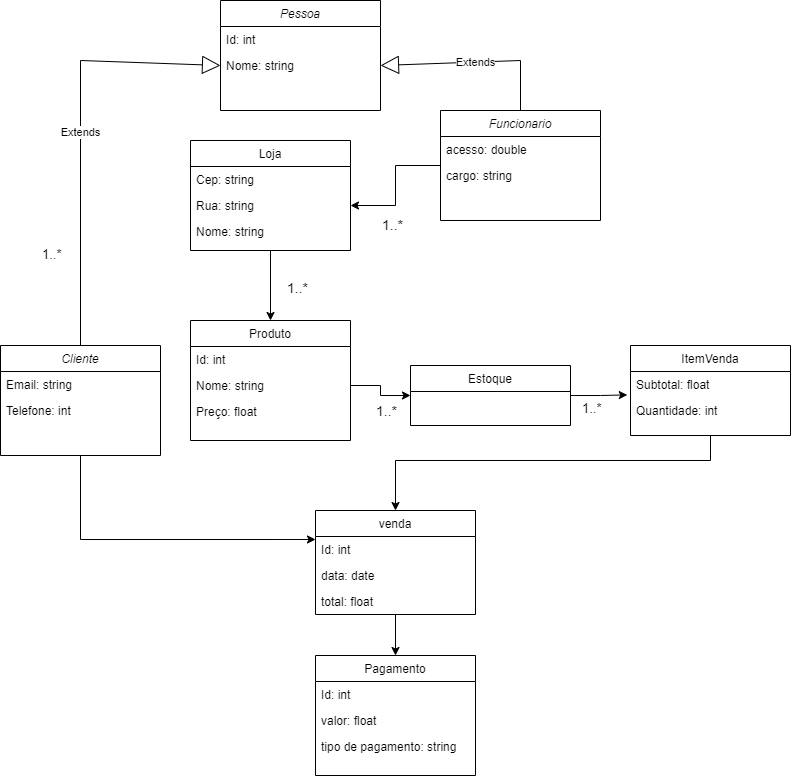

The diagram above was exported from draw.io. Its source (the exported page's mxGraphModel, read from the mxfile embedded in the PNG):
<mxGraphModel dx="1452" dy="1814" grid="1" gridSize="10" guides="1" tooltips="1" connect="1" arrows="1" fold="1" page="1" pageScale="1" pageWidth="827" pageHeight="1169" math="0" shadow="0">
  <root>
    <mxCell id="WIyWlLk6GJQsqaUBKTNV-0" />
    <mxCell id="WIyWlLk6GJQsqaUBKTNV-1" parent="WIyWlLk6GJQsqaUBKTNV-0" />
    <mxCell id="9zy1p3pNSzjEHMgTpus_-23" style="edgeStyle=orthogonalEdgeStyle;rounded=0;orthogonalLoop=1;jettySize=auto;html=1;entryX=0;entryY=0.115;entryDx=0;entryDy=0;entryPerimeter=0;" parent="WIyWlLk6GJQsqaUBKTNV-1" source="zkfFHV4jXpPFQw0GAbJ--0" target="zkfFHV4jXpPFQw0GAbJ--18" edge="1">
      <mxGeometry relative="1" as="geometry">
        <mxPoint x="120" y="50" as="targetPoint" />
      </mxGeometry>
    </mxCell>
    <mxCell id="zkfFHV4jXpPFQw0GAbJ--0" value="Cliente" style="swimlane;fontStyle=2;align=center;verticalAlign=top;childLayout=stackLayout;horizontal=1;startSize=26;horizontalStack=0;resizeParent=1;resizeLast=0;collapsible=1;marginBottom=0;rounded=0;shadow=0;strokeWidth=1;" parent="WIyWlLk6GJQsqaUBKTNV-1" vertex="1">
      <mxGeometry x="40" y="215" width="160" height="110" as="geometry">
        <mxRectangle x="230" y="140" width="160" height="26" as="alternateBounds" />
      </mxGeometry>
    </mxCell>
    <mxCell id="9zy1p3pNSzjEHMgTpus_-17" value="Email: string" style="text;align=left;verticalAlign=top;spacingLeft=4;spacingRight=4;overflow=hidden;rotatable=0;points=[[0,0.5],[1,0.5]];portConstraint=eastwest;rounded=0;shadow=0;html=0;" parent="zkfFHV4jXpPFQw0GAbJ--0" vertex="1">
      <mxGeometry y="26" width="160" height="26" as="geometry" />
    </mxCell>
    <mxCell id="9zy1p3pNSzjEHMgTpus_-18" value="Telefone: int" style="text;align=left;verticalAlign=top;spacingLeft=4;spacingRight=4;overflow=hidden;rotatable=0;points=[[0,0.5],[1,0.5]];portConstraint=eastwest;rounded=0;shadow=0;html=0;" parent="zkfFHV4jXpPFQw0GAbJ--0" vertex="1">
      <mxGeometry y="52" width="160" height="26" as="geometry" />
    </mxCell>
    <mxCell id="VPZMxJhw2_O5PK_niBx0-107" style="edgeStyle=orthogonalEdgeStyle;rounded=0;orthogonalLoop=1;jettySize=auto;html=1;entryX=0.5;entryY=0;entryDx=0;entryDy=0;" parent="WIyWlLk6GJQsqaUBKTNV-1" source="zkfFHV4jXpPFQw0GAbJ--6" target="zkfFHV4jXpPFQw0GAbJ--17" edge="1">
      <mxGeometry relative="1" as="geometry">
        <Array as="points">
          <mxPoint x="750" y="330" />
          <mxPoint x="435" y="330" />
        </Array>
      </mxGeometry>
    </mxCell>
    <mxCell id="zkfFHV4jXpPFQw0GAbJ--6" value="ItemVenda" style="swimlane;fontStyle=0;align=center;verticalAlign=top;childLayout=stackLayout;horizontal=1;startSize=26;horizontalStack=0;resizeParent=1;resizeLast=0;collapsible=1;marginBottom=0;rounded=0;shadow=0;strokeWidth=1;" parent="WIyWlLk6GJQsqaUBKTNV-1" vertex="1">
      <mxGeometry x="670" y="215" width="160" height="90" as="geometry">
        <mxRectangle x="130" y="380" width="160" height="26" as="alternateBounds" />
      </mxGeometry>
    </mxCell>
    <mxCell id="zkfFHV4jXpPFQw0GAbJ--8" value="Subtotal: float" style="text;align=left;verticalAlign=top;spacingLeft=4;spacingRight=4;overflow=hidden;rotatable=0;points=[[0,0.5],[1,0.5]];portConstraint=eastwest;rounded=0;shadow=0;html=0;" parent="zkfFHV4jXpPFQw0GAbJ--6" vertex="1">
      <mxGeometry y="26" width="160" height="26" as="geometry" />
    </mxCell>
    <mxCell id="zkfFHV4jXpPFQw0GAbJ--7" value="Quantidade: int" style="text;align=left;verticalAlign=top;spacingLeft=4;spacingRight=4;overflow=hidden;rotatable=0;points=[[0,0.5],[1,0.5]];portConstraint=eastwest;" parent="zkfFHV4jXpPFQw0GAbJ--6" vertex="1">
      <mxGeometry y="52" width="160" height="26" as="geometry" />
    </mxCell>
    <mxCell id="VPZMxJhw2_O5PK_niBx0-91" style="edgeStyle=orthogonalEdgeStyle;rounded=0;orthogonalLoop=1;jettySize=auto;html=1;exitX=0.5;exitY=1;exitDx=0;exitDy=0;entryX=0.5;entryY=0;entryDx=0;entryDy=0;" parent="WIyWlLk6GJQsqaUBKTNV-1" source="zkfFHV4jXpPFQw0GAbJ--13" target="VPZMxJhw2_O5PK_niBx0-0" edge="1">
      <mxGeometry relative="1" as="geometry" />
    </mxCell>
    <mxCell id="zkfFHV4jXpPFQw0GAbJ--13" value="Loja" style="swimlane;fontStyle=0;align=center;verticalAlign=top;childLayout=stackLayout;horizontal=1;startSize=26;horizontalStack=0;resizeParent=1;resizeLast=0;collapsible=1;marginBottom=0;rounded=0;shadow=0;strokeWidth=1;" parent="WIyWlLk6GJQsqaUBKTNV-1" vertex="1">
      <mxGeometry x="230" y="10" width="160" height="110" as="geometry">
        <mxRectangle x="340" y="380" width="170" height="26" as="alternateBounds" />
      </mxGeometry>
    </mxCell>
    <mxCell id="zkfFHV4jXpPFQw0GAbJ--14" value="Cep: string" style="text;align=left;verticalAlign=top;spacingLeft=4;spacingRight=4;overflow=hidden;rotatable=0;points=[[0,0.5],[1,0.5]];portConstraint=eastwest;" parent="zkfFHV4jXpPFQw0GAbJ--13" vertex="1">
      <mxGeometry y="26" width="160" height="26" as="geometry" />
    </mxCell>
    <mxCell id="VPZMxJhw2_O5PK_niBx0-9" value="Rua: string" style="text;align=left;verticalAlign=top;spacingLeft=4;spacingRight=4;overflow=hidden;rotatable=0;points=[[0,0.5],[1,0.5]];portConstraint=eastwest;" parent="zkfFHV4jXpPFQw0GAbJ--13" vertex="1">
      <mxGeometry y="52" width="160" height="26" as="geometry" />
    </mxCell>
    <mxCell id="9zy1p3pNSzjEHMgTpus_-15" value="Nome: string" style="text;align=left;verticalAlign=top;spacingLeft=4;spacingRight=4;overflow=hidden;rotatable=0;points=[[0,0.5],[1,0.5]];portConstraint=eastwest;" parent="zkfFHV4jXpPFQw0GAbJ--13" vertex="1">
      <mxGeometry y="78" width="160" height="28" as="geometry" />
    </mxCell>
    <mxCell id="YcN2DvcgsXAqIQLw2PsZ-22" style="edgeStyle=orthogonalEdgeStyle;rounded=0;orthogonalLoop=1;jettySize=auto;html=1;" parent="WIyWlLk6GJQsqaUBKTNV-1" source="zkfFHV4jXpPFQw0GAbJ--17" target="VPZMxJhw2_O5PK_niBx0-21" edge="1">
      <mxGeometry relative="1" as="geometry" />
    </mxCell>
    <mxCell id="zkfFHV4jXpPFQw0GAbJ--17" value="venda" style="swimlane;fontStyle=0;align=center;verticalAlign=top;childLayout=stackLayout;horizontal=1;startSize=26;horizontalStack=0;resizeParent=1;resizeLast=0;collapsible=1;marginBottom=0;rounded=0;shadow=0;strokeWidth=1;" parent="WIyWlLk6GJQsqaUBKTNV-1" vertex="1">
      <mxGeometry x="355" y="380" width="160" height="104" as="geometry">
        <mxRectangle x="550" y="140" width="160" height="26" as="alternateBounds" />
      </mxGeometry>
    </mxCell>
    <mxCell id="zkfFHV4jXpPFQw0GAbJ--18" value="Id: int" style="text;align=left;verticalAlign=top;spacingLeft=4;spacingRight=4;overflow=hidden;rotatable=0;points=[[0,0.5],[1,0.5]];portConstraint=eastwest;" parent="zkfFHV4jXpPFQw0GAbJ--17" vertex="1">
      <mxGeometry y="26" width="160" height="26" as="geometry" />
    </mxCell>
    <mxCell id="zkfFHV4jXpPFQw0GAbJ--19" value="data: date" style="text;align=left;verticalAlign=top;spacingLeft=4;spacingRight=4;overflow=hidden;rotatable=0;points=[[0,0.5],[1,0.5]];portConstraint=eastwest;rounded=0;shadow=0;html=0;" parent="zkfFHV4jXpPFQw0GAbJ--17" vertex="1">
      <mxGeometry y="52" width="160" height="26" as="geometry" />
    </mxCell>
    <mxCell id="zkfFHV4jXpPFQw0GAbJ--20" value="total: float" style="text;align=left;verticalAlign=top;spacingLeft=4;spacingRight=4;overflow=hidden;rotatable=0;points=[[0,0.5],[1,0.5]];portConstraint=eastwest;rounded=0;shadow=0;html=0;" parent="zkfFHV4jXpPFQw0GAbJ--17" vertex="1">
      <mxGeometry y="78" width="160" height="26" as="geometry" />
    </mxCell>
    <mxCell id="VPZMxJhw2_O5PK_niBx0-0" value="Produto" style="swimlane;fontStyle=0;align=center;verticalAlign=top;childLayout=stackLayout;horizontal=1;startSize=26;horizontalStack=0;resizeParent=1;resizeLast=0;collapsible=1;marginBottom=0;rounded=0;shadow=0;strokeWidth=1;" parent="WIyWlLk6GJQsqaUBKTNV-1" vertex="1">
      <mxGeometry x="230" y="190" width="160" height="120" as="geometry">
        <mxRectangle x="130" y="380" width="160" height="26" as="alternateBounds" />
      </mxGeometry>
    </mxCell>
    <mxCell id="VPZMxJhw2_O5PK_niBx0-1" value="Id: int" style="text;align=left;verticalAlign=top;spacingLeft=4;spacingRight=4;overflow=hidden;rotatable=0;points=[[0,0.5],[1,0.5]];portConstraint=eastwest;" parent="VPZMxJhw2_O5PK_niBx0-0" vertex="1">
      <mxGeometry y="26" width="160" height="26" as="geometry" />
    </mxCell>
    <mxCell id="VPZMxJhw2_O5PK_niBx0-2" value="Nome: string" style="text;align=left;verticalAlign=top;spacingLeft=4;spacingRight=4;overflow=hidden;rotatable=0;points=[[0,0.5],[1,0.5]];portConstraint=eastwest;rounded=0;shadow=0;html=0;" parent="VPZMxJhw2_O5PK_niBx0-0" vertex="1">
      <mxGeometry y="52" width="160" height="26" as="geometry" />
    </mxCell>
    <mxCell id="VPZMxJhw2_O5PK_niBx0-7" value="Preço: float" style="text;align=left;verticalAlign=top;spacingLeft=4;spacingRight=4;overflow=hidden;rotatable=0;points=[[0,0.5],[1,0.5]];portConstraint=eastwest;rounded=0;shadow=0;html=0;" parent="VPZMxJhw2_O5PK_niBx0-0" vertex="1">
      <mxGeometry y="78" width="160" height="26" as="geometry" />
    </mxCell>
    <mxCell id="VPZMxJhw2_O5PK_niBx0-21" value="Pagamento" style="swimlane;fontStyle=0;align=center;verticalAlign=top;childLayout=stackLayout;horizontal=1;startSize=26;horizontalStack=0;resizeParent=1;resizeLast=0;collapsible=1;marginBottom=0;rounded=0;shadow=0;strokeWidth=1;" parent="WIyWlLk6GJQsqaUBKTNV-1" vertex="1">
      <mxGeometry x="355" y="525" width="160" height="120" as="geometry">
        <mxRectangle x="550" y="140" width="160" height="26" as="alternateBounds" />
      </mxGeometry>
    </mxCell>
    <mxCell id="VPZMxJhw2_O5PK_niBx0-22" value="Id: int" style="text;align=left;verticalAlign=top;spacingLeft=4;spacingRight=4;overflow=hidden;rotatable=0;points=[[0,0.5],[1,0.5]];portConstraint=eastwest;" parent="VPZMxJhw2_O5PK_niBx0-21" vertex="1">
      <mxGeometry y="26" width="160" height="26" as="geometry" />
    </mxCell>
    <mxCell id="VPZMxJhw2_O5PK_niBx0-23" value="valor: float" style="text;align=left;verticalAlign=top;spacingLeft=4;spacingRight=4;overflow=hidden;rotatable=0;points=[[0,0.5],[1,0.5]];portConstraint=eastwest;rounded=0;shadow=0;html=0;" parent="VPZMxJhw2_O5PK_niBx0-21" vertex="1">
      <mxGeometry y="52" width="160" height="26" as="geometry" />
    </mxCell>
    <mxCell id="VPZMxJhw2_O5PK_niBx0-24" value="tipo de pagamento: string" style="text;align=left;verticalAlign=top;spacingLeft=4;spacingRight=4;overflow=hidden;rotatable=0;points=[[0,0.5],[1,0.5]];portConstraint=eastwest;rounded=0;shadow=0;html=0;" parent="VPZMxJhw2_O5PK_niBx0-21" vertex="1">
      <mxGeometry y="78" width="160" height="42" as="geometry" />
    </mxCell>
    <mxCell id="VPZMxJhw2_O5PK_niBx0-55" value="Pessoa" style="swimlane;fontStyle=2;align=center;verticalAlign=top;childLayout=stackLayout;horizontal=1;startSize=26;horizontalStack=0;resizeParent=1;resizeLast=0;collapsible=1;marginBottom=0;rounded=0;shadow=0;strokeWidth=1;" parent="WIyWlLk6GJQsqaUBKTNV-1" vertex="1">
      <mxGeometry x="260" y="-130" width="160" height="110" as="geometry">
        <mxRectangle x="270" y="-230" width="160" height="26" as="alternateBounds" />
      </mxGeometry>
    </mxCell>
    <mxCell id="VPZMxJhw2_O5PK_niBx0-56" value="Id: int" style="text;align=left;verticalAlign=top;spacingLeft=4;spacingRight=4;overflow=hidden;rotatable=0;points=[[0,0.5],[1,0.5]];portConstraint=eastwest;" parent="VPZMxJhw2_O5PK_niBx0-55" vertex="1">
      <mxGeometry y="26" width="160" height="26" as="geometry" />
    </mxCell>
    <mxCell id="VPZMxJhw2_O5PK_niBx0-57" value="Nome: string" style="text;align=left;verticalAlign=top;spacingLeft=4;spacingRight=4;overflow=hidden;rotatable=0;points=[[0,0.5],[1,0.5]];portConstraint=eastwest;rounded=0;shadow=0;html=0;" parent="VPZMxJhw2_O5PK_niBx0-55" vertex="1">
      <mxGeometry y="52" width="160" height="26" as="geometry" />
    </mxCell>
    <mxCell id="9zy1p3pNSzjEHMgTpus_-34" style="edgeStyle=orthogonalEdgeStyle;rounded=0;orthogonalLoop=1;jettySize=auto;html=1;entryX=1;entryY=0.5;entryDx=0;entryDy=0;" parent="WIyWlLk6GJQsqaUBKTNV-1" source="VPZMxJhw2_O5PK_niBx0-70" target="VPZMxJhw2_O5PK_niBx0-9" edge="1">
      <mxGeometry relative="1" as="geometry">
        <mxPoint x="600" y="50" as="targetPoint" />
      </mxGeometry>
    </mxCell>
    <mxCell id="VPZMxJhw2_O5PK_niBx0-70" value="Funcionario" style="swimlane;fontStyle=2;align=center;verticalAlign=top;childLayout=stackLayout;horizontal=1;startSize=26;horizontalStack=0;resizeParent=1;resizeLast=0;collapsible=1;marginBottom=0;rounded=0;shadow=0;strokeWidth=1;" parent="WIyWlLk6GJQsqaUBKTNV-1" vertex="1">
      <mxGeometry x="480" y="-20" width="160" height="110" as="geometry">
        <mxRectangle x="230" y="140" width="160" height="26" as="alternateBounds" />
      </mxGeometry>
    </mxCell>
    <mxCell id="VPZMxJhw2_O5PK_niBx0-73" value="acesso: double&#10;" style="text;align=left;verticalAlign=top;spacingLeft=4;spacingRight=4;overflow=hidden;rotatable=0;points=[[0,0.5],[1,0.5]];portConstraint=eastwest;rounded=0;shadow=0;html=0;" parent="VPZMxJhw2_O5PK_niBx0-70" vertex="1">
      <mxGeometry y="26" width="160" height="26" as="geometry" />
    </mxCell>
    <mxCell id="9zy1p3pNSzjEHMgTpus_-29" value="cargo: string" style="text;align=left;verticalAlign=top;spacingLeft=4;spacingRight=4;overflow=hidden;rotatable=0;points=[[0,0.5],[1,0.5]];portConstraint=eastwest;rounded=0;shadow=0;html=0;" parent="VPZMxJhw2_O5PK_niBx0-70" vertex="1">
      <mxGeometry y="52" width="160" height="26" as="geometry" />
    </mxCell>
    <mxCell id="VPZMxJhw2_O5PK_niBx0-98" style="edgeStyle=orthogonalEdgeStyle;rounded=0;orthogonalLoop=1;jettySize=auto;html=1;entryX=-0.02;entryY=0.9;entryDx=0;entryDy=0;entryPerimeter=0;" parent="WIyWlLk6GJQsqaUBKTNV-1" source="YcN2DvcgsXAqIQLw2PsZ-9" target="zkfFHV4jXpPFQw0GAbJ--8" edge="1">
      <mxGeometry relative="1" as="geometry" />
    </mxCell>
    <mxCell id="VPZMxJhw2_O5PK_niBx0-111" value="Extends" style="endArrow=block;endSize=16;endFill=0;html=1;rounded=0;entryX=0;entryY=0.5;entryDx=0;entryDy=0;exitX=0.5;exitY=0;exitDx=0;exitDy=0;" parent="WIyWlLk6GJQsqaUBKTNV-1" source="zkfFHV4jXpPFQw0GAbJ--0" target="VPZMxJhw2_O5PK_niBx0-57" edge="1">
      <mxGeometry width="160" relative="1" as="geometry">
        <mxPoint x="310" y="60" as="sourcePoint" />
        <mxPoint x="470" y="60" as="targetPoint" />
        <Array as="points">
          <mxPoint x="120" y="-70" />
        </Array>
      </mxGeometry>
    </mxCell>
    <mxCell id="VPZMxJhw2_O5PK_niBx0-112" value="Extends" style="endArrow=block;endSize=16;endFill=0;html=1;rounded=0;entryX=1;entryY=0.5;entryDx=0;entryDy=0;exitX=0.5;exitY=0;exitDx=0;exitDy=0;" parent="WIyWlLk6GJQsqaUBKTNV-1" source="VPZMxJhw2_O5PK_niBx0-70" target="VPZMxJhw2_O5PK_niBx0-57" edge="1">
      <mxGeometry width="160" relative="1" as="geometry">
        <mxPoint x="560" y="-125" as="sourcePoint" />
        <mxPoint x="710" y="-170" as="targetPoint" />
        <Array as="points">
          <mxPoint x="560" y="-70" />
        </Array>
      </mxGeometry>
    </mxCell>
    <mxCell id="9zy1p3pNSzjEHMgTpus_-6" value="&lt;font style=&quot;font-size: 13px;&quot;&gt;1..*&lt;/font&gt;" style="text;whiteSpace=wrap;html=1;" parent="WIyWlLk6GJQsqaUBKTNV-1" vertex="1">
      <mxGeometry x="620" y="263.75" width="50" height="32.5" as="geometry" />
    </mxCell>
    <mxCell id="9zy1p3pNSzjEHMgTpus_-7" value="&lt;font style=&quot;font-size: 14px;&quot;&gt;1..*&lt;/font&gt;" style="text;whiteSpace=wrap;html=1;" parent="WIyWlLk6GJQsqaUBKTNV-1" vertex="1">
      <mxGeometry x="414" y="266.25" width="30" height="30" as="geometry" />
    </mxCell>
    <mxCell id="YcN2DvcgsXAqIQLw2PsZ-9" value="Estoque" style="swimlane;fontStyle=0;align=center;verticalAlign=top;childLayout=stackLayout;horizontal=1;startSize=26;horizontalStack=0;resizeParent=1;resizeLast=0;collapsible=1;marginBottom=0;rounded=0;shadow=0;strokeWidth=1;" parent="WIyWlLk6GJQsqaUBKTNV-1" vertex="1">
      <mxGeometry x="450" y="235" width="160" height="60" as="geometry">
        <mxRectangle x="130" y="380" width="160" height="26" as="alternateBounds" />
      </mxGeometry>
    </mxCell>
    <mxCell id="YcN2DvcgsXAqIQLw2PsZ-15" style="edgeStyle=orthogonalEdgeStyle;rounded=0;orthogonalLoop=1;jettySize=auto;html=1;entryX=0;entryY=0.5;entryDx=0;entryDy=0;" parent="WIyWlLk6GJQsqaUBKTNV-1" source="VPZMxJhw2_O5PK_niBx0-2" target="YcN2DvcgsXAqIQLw2PsZ-9" edge="1">
      <mxGeometry relative="1" as="geometry" />
    </mxCell>
    <mxCell id="YcN2DvcgsXAqIQLw2PsZ-16" value="&lt;font style=&quot;font-size: 14px;&quot;&gt;1..*&lt;/font&gt;" style="text;whiteSpace=wrap;html=1;" parent="WIyWlLk6GJQsqaUBKTNV-1" vertex="1">
      <mxGeometry x="420" y="80" width="30" height="30" as="geometry" />
    </mxCell>
    <mxCell id="YcN2DvcgsXAqIQLw2PsZ-17" value="&lt;font style=&quot;font-size: 14px;&quot;&gt;1..*&lt;/font&gt;" style="text;whiteSpace=wrap;html=1;" parent="WIyWlLk6GJQsqaUBKTNV-1" vertex="1">
      <mxGeometry x="325" y="142.5" width="30" height="30" as="geometry" />
    </mxCell>
    <mxCell id="YcN2DvcgsXAqIQLw2PsZ-18" value="&lt;font style=&quot;font-size: 13px;&quot;&gt;1..*&lt;/font&gt;" style="text;whiteSpace=wrap;html=1;" parent="WIyWlLk6GJQsqaUBKTNV-1" vertex="1">
      <mxGeometry x="80" y="110" width="50" height="32.5" as="geometry" />
    </mxCell>
  </root>
</mxGraphModel>